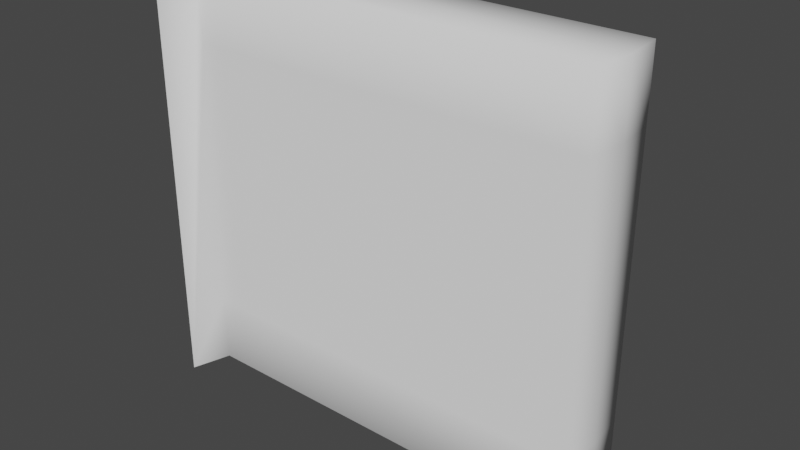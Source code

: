 # Source: clothtest.blend  (saved by Blender 2.83.18; exported with 4.5.12 LTS)
import bpy
from mathutils import Matrix  # noqa: F401  (used for matrix-valued properties, if any)

bpy.ops.wm.read_factory_settings(use_empty=True)
scene = bpy.context.scene
scene.name = 'Scene'

# ---- collections
col_collection = bpy.data.collections.new('Collection'); scene.collection.children.link(col_collection)

# ---- world
world_world = bpy.data.worlds.new('World'); scene.world = world_world
world_world.use_nodes = True; world_world.node_tree.nodes.clear()
_N = world_world.node_tree.nodes; _L = world_world.node_tree.links
n0 = _N.new('ShaderNodeOutputWorld'); n0.name = 'World Output'; n0.location = (300, 300)
n1 = _N.new('ShaderNodeBackground'); n1.name = 'Background'; n1.location = (10, 300)
n1.inputs[0].default_value = (0.05088, 0.05088, 0.05088, 1.0)
_L.new(n1.outputs[0], n0.inputs[0])
n0.is_active_output = True
world_world.color = (0.05088, 0.05088, 0.05088)
world_world.use_sun_shadow = False
world_world.sun_shadow_jitter_overblur = 0.0

# ---- meshes
me_cylinder = bpy.data.meshes.new('Cylinder')
me_cylinder.from_pydata([(0.9239, 0.3827, -1.0), (0.9239, 0.3827, 1.0), (0.9808, 0.1951, -1.0), (0.9808, 0.1951, 1.0), (1.0, 7.55e-08, -1.0), (1.0, 7.55e-08, 1.0), (0.9808, -0.1951, -1.0), (0.9808, -0.1951, 1.0), (0.9239, -0.3827, -1.0), (0.9239, -0.3827, 1.0), (2.981, 0.1951, 1.0), (2.981, 0.1951, -1.0), (3.0, 3.824e-07, -1.0), (3.0, 3.824e-07, 1.0), (2.981, -0.1951, -1.0), (2.981, -0.1951, 1.0), (0.9808, 0.1951, 0.6667), (0.9808, 0.1951, 0.3333), (0.9808, 0.1951, -2.98e-08), (0.9808, 0.1951, -0.3333), (0.9808, 0.1951, -0.6667), (0.9808, -0.1951, 0.6667), (0.9808, -0.1951, 0.3333), (0.9808, -0.1951, -2.98e-08), (0.9808, -0.1951, -0.3333), (0.9808, -0.1951, -0.6667), (2.981, 0.1951, 0.6667), (2.981, 0.1951, 0.3333), (2.981, 0.1951, -2.98e-08), (2.981, 0.1951, -0.3333), (2.981, 0.1951, -0.6667), (3.0, 3.824e-07, 0.6667), (3.0, 3.824e-07, 0.3333), (3.0, 3.824e-07, -2.98e-08), (3.0, 3.824e-07, -0.3333), (3.0, 3.824e-07, -0.6667), (2.981, -0.1951, 0.6667), (2.981, -0.1951, 0.3333), (2.981, -0.1951, -2.98e-08), (2.981, -0.1951, -0.3333), (2.981, -0.1951, -0.6667)], [], [(0, 1, 3, 16, 17, 18, 19, 20, 2), (16, 3, 10, 26), (3, 5, 13, 10), (6, 25, 24, 23, 22, 21, 7, 9, 8), (26, 10, 13, 31), (31, 13, 15, 36), (5, 7, 15, 13), (4, 2, 11, 12), (25, 6, 14, 40), (6, 4, 12, 14), (7, 21, 36, 15), (21, 22, 37, 36), (22, 23, 38, 37), (23, 24, 39, 38), (24, 25, 40, 39), (12, 35, 40, 14), (35, 34, 39, 40), (34, 33, 38, 39), (33, 32, 37, 38), (32, 31, 36, 37), (11, 30, 35, 12), (30, 29, 34, 35), (29, 28, 33, 34), (28, 27, 32, 33), (27, 26, 31, 32), (2, 20, 30, 11), (20, 19, 29, 30), (19, 18, 28, 29), (18, 17, 27, 28), (17, 16, 26, 27)])
me_cylinder.polygons.foreach_set('use_smooth', [True] * 30)
_uv = me_cylinder.uv_layers.new(name='UVMap')
_uv.uv.foreach_set('vector', [0.8125, 0.5, 0.8125, 1.0, 0.7812, 1.0, 0.7812, 0.9167, 0.7812, 0.8333, 0.7812, 0.75, 0.7812, 0.6667, 0.7812, 0.5833, 0.7812, 0.5, 0.7812, 0.9167, 0.7812, 1.0, 0.7812, 1.0, 0.7812, 0.9167, 0.4854, 0.2968, 0.49, 0.25, 0.49, 0.25, 0.4854, 0.2968, 0.7188, 0.5, 0.7188, 0.5833, 0.7188, 0.6667, 0.7188, 0.75, 0.7188, 0.8333, 0.7188, 0.9167, 0.7188, 1.0, 0.6875, 1.0, 0.6875, 0.5, 0.7812, 0.9167, 0.7812, 1.0, 0.75, 1.0, 0.75, 0.9167, 0.75, 0.9167, 0.75, 1.0, 0.7188, 1.0, 0.7188, 0.9167, 0.49, 0.25, 0.4854, 0.2032, 0.4854, 0.2032, 0.49, 0.25, 0.99, 0.25, 0.9854, 0.2968, 0.9854, 0.2968, 0.99, 0.25, 0.7188, 0.5833, 0.7188, 0.5, 0.7188, 0.5, 0.7188, 0.5833, 0.9854, 0.2032, 0.99, 0.25, 0.99, 0.25, 0.9854, 0.2032, 0.7188, 1.0, 0.7188, 0.9167, 0.7188, 0.9167, 0.7188, 1.0, 0.7188, 0.9167, 0.7188, 0.8333, 0.7188, 0.8333, 0.7188, 0.9167, 0.7188, 0.8333, 0.7188, 0.75, 0.7188, 0.75, 0.7188, 0.8333, 0.7188, 0.75, 0.7188, 0.6667, 0.7188, 0.6667, 0.7188, 0.75, 0.7188, 0.6667, 0.7188, 0.5833, 0.7188, 0.5833, 0.7188, 0.6667, 0.75, 0.5, 0.75, 0.5833, 0.7188, 0.5833, 0.7188, 0.5, 0.75, 0.5833, 0.75, 0.6667, 0.7188, 0.6667, 0.7188, 0.5833, 0.75, 0.6667, 0.75, 0.75, 0.7188, 0.75, 0.7188, 0.6667, 0.75, 0.75, 0.75, 0.8333, 0.7188, 0.8333, 0.7188, 0.75, 0.75, 0.8333, 0.75, 0.9167, 0.7188, 0.9167, 0.7188, 0.8333, 0.7812, 0.5, 0.7812, 0.5833, 0.75, 0.5833, 0.75, 0.5, 0.7812, 0.5833, 0.7812, 0.6667, 0.75, 0.6667, 0.75, 0.5833, 0.7812, 0.6667, 0.7812, 0.75, 0.75, 0.75, 0.75, 0.6667, 0.7812, 0.75, 0.7812, 0.8333, 0.75, 0.8333, 0.75, 0.75, 0.7812, 0.8333, 0.7812, 0.9167, 0.75, 0.9167, 0.75, 0.8333, 0.7812, 0.5, 0.7812, 0.5833, 0.7812, 0.5833, 0.7812, 0.5, 0.7812, 0.5833, 0.7812, 0.6667, 0.7812, 0.6667, 0.7812, 0.5833, 0.7812, 0.6667, 0.7812, 0.75, 0.7812, 0.75, 0.7812, 0.6667, 0.7812, 0.75, 0.7812, 0.8333, 0.7812, 0.8333, 0.7812, 0.75, 0.7812, 0.8333, 0.7812, 0.9167, 0.7812, 0.9167, 0.7812, 0.8333])
me_cylinder.use_remesh_fix_poles = True
me_cylinder.use_remesh_preserve_attributes = False
me_cylinder.use_mirror_vertex_groups = False
me_cylinder.update()

# ---- objects
ob_cylinder = bpy.data.objects.new('Cylinder', me_cylinder)

# ---- transforms, parenting, visibility, modifiers, constraints
ob_cylinder.location = (0.0, 0.0, 0.0)
ob_cylinder.lineart.crease_threshold = 0.0

# ---- collection membership
col_collection.objects.link(ob_cylinder)

# ---- scene / render settings (as saved in the file)
scene.frame_start = 1; scene.frame_end = 250; scene.frame_set(1)
scene.render.engine = 'BLENDER_EEVEE_NEXT'
scene.cycles.use_denoising = False
scene.cycles.samples = 128
scene.cycles.sampling_pattern = 'TABULATED_SOBOL'
scene.cycles.use_adaptive_sampling = False
scene.cycles.use_light_tree = False
scene.view_settings.view_transform = 'Filmic'
bpy.context.view_layer.update()

# ---- added for rendering (the .blend has no active camera and no usable light): camera, sun
cam_auto = bpy.data.cameras.new('AutoCamera')
cam_auto.lens = 50.0
cam_auto.sensor_width = 36.0
cam_auto.clip_end = 1000.0
ob_auto_camera = bpy.data.objects.new('AutoCamera', cam_auto)
scene.collection.objects.link(ob_auto_camera)
ob_auto_camera.location = (4.72154, -3.31152, 2.20768)
ob_auto_camera.rotation_euler = (1.09748, -7.21219e-08, 0.694738)
scene.camera = ob_auto_camera
light_auto_sun = bpy.data.lights.new('AutoSun', 'SUN')
light_auto_sun.energy = 3.0
light_auto_sun.angle = 0.0523599
ob_auto_sun = bpy.data.objects.new('AutoSun', light_auto_sun)
scene.collection.objects.link(ob_auto_sun)
ob_auto_sun.rotation_euler = (0.872665, 0.174533, 0.523599)
bpy.context.view_layer.update()
